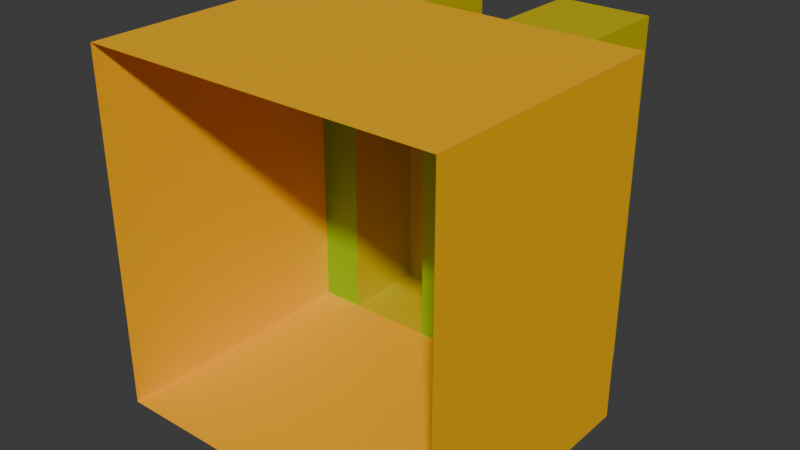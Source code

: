 # Source: slitted_block_surface.blend  (saved by Blender 4.2.67; exported with 4.5.12 LTS)
import bpy
from mathutils import Matrix  # noqa: F401  (used for matrix-valued properties, if any)

bpy.ops.wm.read_factory_settings(use_empty=True)
scene = bpy.context.scene
scene.name = 'Scene'

# ---- collections
col_collection = bpy.data.collections.new('Collection'); scene.collection.children.link(col_collection)

# ---- materials (node trees are filled in below, after node groups)
mat_material = bpy.data.materials.new('Material')
mat_material.alpha_threshold = 0.0
mat_material.roughness = 0.5
mat_material.line_color = (0.0, 0.0, 0.0, 1.0)
mat_paintable_0 = bpy.data.materials.new('paintable-0')
mat_paintable_1 = bpy.data.materials.new('paintable-1')
mat_paintable_2 = bpy.data.materials.new('paintable-2')

# ---- material node trees
mat_material.use_nodes = True; mat_material.node_tree.nodes.clear()
_N = mat_material.node_tree.nodes; _L = mat_material.node_tree.links
n0 = _N.new('ShaderNodeOutputMaterial'); n0.name = 'Material Output'; n0.location = (300, 300)
n1 = _N.new('ShaderNodeBsdfPrincipled'); n1.name = 'Principled BSDF'; n1.location = (10, 300)
n1.inputs[3].default_value = 1.45
_L.new(n1.outputs[0], n0.inputs[0])
n0.is_active_output = True
mat_paintable_0.use_nodes = True; mat_paintable_0.node_tree.nodes.clear()
_N = mat_paintable_0.node_tree.nodes; _L = mat_paintable_0.node_tree.links
n0 = _N.new('ShaderNodeBsdfPrincipled'); n0.name = 'プリンシプルBSDF'; n0.location = (10, 300)
n0.inputs[0].default_value = (1.0, 0.4969, 0.0, 1.0)
n1 = _N.new('ShaderNodeOutputMaterial'); n1.name = 'マテリアル出力'; n1.location = (300, 300)
_L.new(n0.outputs[0], n1.inputs[0])
n1.is_active_output = True
mat_paintable_1.use_nodes = True; mat_paintable_1.node_tree.nodes.clear()
_N = mat_paintable_1.node_tree.nodes; _L = mat_paintable_1.node_tree.links
n0 = _N.new('ShaderNodeBsdfPrincipled'); n0.name = 'プリンシプルBSDF'; n0.location = (10, 300)
n0.inputs[0].default_value = (0.6105, 0.491, 0.0, 1.0)
n1 = _N.new('ShaderNodeOutputMaterial'); n1.name = 'マテリアル出力'; n1.location = (300, 300)
_L.new(n0.outputs[0], n1.inputs[0])
n1.is_active_output = True
mat_paintable_2.use_nodes = True; mat_paintable_2.node_tree.nodes.clear()
_N = mat_paintable_2.node_tree.nodes; _L = mat_paintable_2.node_tree.links
n0 = _N.new('ShaderNodeBsdfPrincipled'); n0.name = 'プリンシプルBSDF'; n0.location = (10, 300)
n0.inputs[0].default_value = (0.2159, 0.491, 0.0, 1.0)
n1 = _N.new('ShaderNodeOutputMaterial'); n1.name = 'マテリアル出力'; n1.location = (300, 300)
_L.new(n0.outputs[0], n1.inputs[0])
n1.is_active_output = True

# ---- world
world_world = bpy.data.worlds.new('World'); scene.world = world_world
world_world.use_nodes = True; world_world.node_tree.nodes.clear()
_N = world_world.node_tree.nodes; _L = world_world.node_tree.links
n0 = _N.new('ShaderNodeOutputWorld'); n0.name = 'World Output'; n0.location = (300, 300)
n1 = _N.new('ShaderNodeBackground'); n1.name = 'Background'; n1.location = (10, 300)
n1.inputs[0].default_value = (0.05088, 0.05088, 0.05088, 1.0)
_L.new(n1.outputs[0], n0.inputs[0])
n0.is_active_output = True
world_world.color = (0.05088, 0.05088, 0.05088)
world_world.sun_shadow_jitter_overblur = 0.0

# ---- meshes
me_cube = bpy.data.meshes.new('Cube')
me_cube.from_pydata([(0.125, 0.0625, 0.125), (0.125, 0.0625, -0.125), (0.125, -0.125, 0.125), (0.125, -0.125, -0.125), (-0.125, 0.0625, 0.125), (-0.125, 0.0625, -0.125), (-0.125, -0.125, 0.125), (-0.125, -0.125, -0.125), (0.09375, 0.0625, -0.125), (0.03125, 0.0625, -0.125), (0.09375, 0.125, 0.125), (-0.03125, 0.0625, -0.125), (-0.09375, 0.125, 0.125), (-0.09375, 0.0625, -0.125), (0.09375, -0.125, 0.125), (0.03125, -0.125, 0.125), (0.03125, 0.125, 0.125), (-0.03125, -0.125, 0.125), (-0.03125, 0.125, 0.125), (-0.09375, -0.125, 0.125), (-0.09375, -0.125, -0.125), (0.09375, 0.125, -0.125), (-0.03125, -0.125, -0.125), (-0.03125, 0.125, -0.125), (0.03125, -0.125, -0.125), (0.09375, -0.125, -0.125), (-0.09375, 0.0625, 0.125), (0.03125, 0.125, -0.125), (-0.03125, 0.0625, 0.125), (-0.09375, 0.125, -0.125), (0.03125, 0.0625, 0.125), (0.09375, 0.0625, 0.125)], [], [(26, 4, 6, 19), (7, 6, 4, 5), (8, 1, 3, 25), (1, 0, 2, 3), (8, 31, 0, 1), (5, 4, 26, 13), (11, 9, 24, 22), (18, 23, 29, 12), (30, 31, 10, 16), (5, 13, 20, 7), (22, 20, 13, 11), (27, 16, 10, 21), (26, 28, 18, 12), (11, 13, 29, 23), (9, 30, 16, 27), (31, 8, 21, 10), (9, 8, 25, 24), (19, 17, 28, 26), (0, 31, 14, 2), (13, 26, 12, 29), (28, 11, 23, 18), (11, 28, 30, 9), (8, 9, 27, 21), (15, 14, 31, 30), (17, 15, 30, 28)])
me_cube.polygons.foreach_set('material_index', [1, 1, 1, 1, 3, 3, 1, 2, 2, 1, 1, 2, 2, 2, 2, 2, 1, 1, 1, 2, 2, 3, 2, 1, 1])
_uv = me_cube.uv_layers.new(name='UVMap')
_uv.uv.foreach_set('vector', [0.8438, 0.5, 0.875, 0.5, 0.875, 0.75, 0.8438, 0.75, 0.375, 0.0, 0.625, 0.0, 0.625, 0.25, 0.375, 0.25, 0.3438, 0.5, 0.375, 0.5, 0.375, 0.75, 0.3438, 0.75, 0.375, 0.5, 0.625, 0.5, 0.625, 0.75, 0.375, 0.75, 0.375, 0.4688, 0.625, 0.4688, 0.625, 0.5, 0.375, 0.5, 0.375, 0.25, 0.625, 0.25, 0.625, 0.2812, 0.375, 0.2812, 0.0, 0.0, 0.0, 0.0, 0.0, 0.0, 0.0, 0.0, 0.0, 0.0, 0.0, 0.0, 0.1562, 0.5, 0.625, 0.2812, 0.0, 0.0, 0.6562, 0.5, 0.6562, 0.5, 0.0, 0.0, 0.125, 0.5, 0.1562, 0.5, 0.1562, 0.75, 0.125, 0.75, 0.0, 0.0, 0.1562, 0.75, 0.1562, 0.5, 0.0, 0.0, 0.0, 0.0, 0.0, 0.0, 0.6562, 0.5, 0.375, 0.4688, 0.8438, 0.5, 0.0, 0.0, 0.0, 0.0, 0.8438, 0.5, 0.0, 0.0, 0.1562, 0.5, 0.1562, 0.5, 0.0, 0.0, 0.0, 0.0, 0.0, 0.0, 0.0, 0.0, 0.0, 0.0, 0.625, 0.4688, 0.375, 0.4688, 0.375, 0.4688, 0.625, 0.4688, 0.0, 0.0, 0.3438, 0.5, 0.375, 0.7812, 0.0, 0.0, 0.8438, 0.75, 0.0, 0.0, 0.0, 0.0, 0.8438, 0.5, 0.625, 0.5, 0.6562, 0.5, 0.6562, 0.75, 0.625, 0.75, 0.375, 0.2812, 0.625, 0.2812, 0.625, 0.2812, 0.375, 0.2812, 0.0, 0.0, 0.0, 0.0, 0.0, 0.0, 0.0, 0.0, 0.0, 0.0, 0.0, 0.0, 0.0, 0.0, 0.0, 0.0, 0.3438, 0.5, 0.0, 0.0, 0.0, 0.0, 0.3438, 0.5, 0.0, 0.0, 0.6562, 0.75, 0.6562, 0.5, 0.0, 0.0, 0.0, 0.0, 0.0, 0.0, 0.0, 0.0, 0.0, 0.0])
me_cube.materials.append(mat_material)
me_cube.materials.append(mat_paintable_0)
me_cube.materials.append(mat_paintable_1)
me_cube.materials.append(mat_paintable_2)
me_cube.use_mirror_vertex_groups = False
me_cube.update()

# ---- objects
ob_cube = bpy.data.objects.new('Cube', me_cube)

# ---- transforms, parenting, visibility, modifiers, constraints
ob_cube.location = (0.0, 0.0, 0.0)
ob_cube.lock_rotations_4d = False
ob_cube.empty_display_type = 'ARROWS'
ob_cube.lineart.crease_threshold = 0.0

# ---- collection membership
col_collection.objects.link(ob_cube)

# ---- scene / render settings (as saved in the file)
scene.frame_start = 1; scene.frame_end = 250; scene.frame_set(1)
scene.render.engine = 'BLENDER_EEVEE_NEXT'
bpy.context.view_layer.update()

# ---- added for rendering (the .blend has no active camera and no usable light): camera, sun
cam_auto = bpy.data.cameras.new('AutoCamera')
cam_auto.lens = 50.0
cam_auto.sensor_width = 36.0
cam_auto.clip_end = 1000.0
ob_auto_camera = bpy.data.objects.new('AutoCamera', cam_auto)
scene.collection.objects.link(ob_auto_camera)
ob_auto_camera.location = (0.400634, -0.480761, 0.320507)
ob_auto_camera.rotation_euler = (1.09748, -7.21219e-08, 0.694738)
scene.camera = ob_auto_camera
light_auto_sun = bpy.data.lights.new('AutoSun', 'SUN')
light_auto_sun.energy = 3.0
light_auto_sun.angle = 0.0523599
ob_auto_sun = bpy.data.objects.new('AutoSun', light_auto_sun)
scene.collection.objects.link(ob_auto_sun)
ob_auto_sun.rotation_euler = (0.872665, 0.174533, 0.523599)
bpy.context.view_layer.update()
